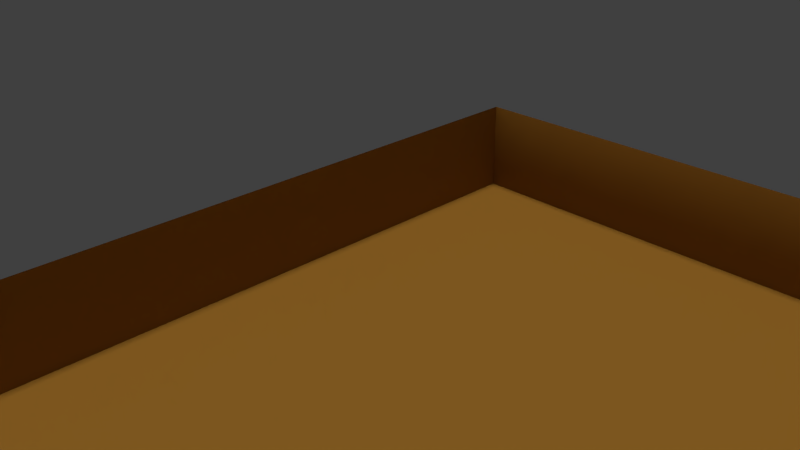 # Source: escopeta_off.blend  (saved by Blender 2.68.0; exported with 4.5.12 LTS)
import bpy
from mathutils import Matrix  # noqa: F401  (used for matrix-valued properties, if any)

bpy.ops.wm.read_factory_settings(use_empty=True)
scene = bpy.context.scene
scene.name = 'Scene'

# ---- collections
col_collection_1 = bpy.data.collections.new('Collection 1'); scene.collection.children.link(col_collection_1)
col_collection_1.hide_render = True
col_collection_1.hide_viewport = True
col_collection_3 = bpy.data.collections.new('Collection 3'); scene.collection.children.link(col_collection_3)

# ---- materials (node trees are filled in below, after node groups)
mat_material_010 = bpy.data.materials.new('Material.010')
mat_material_010.alpha_threshold = 0.0
mat_material_010.use_transparent_shadow = False
mat_material_010.diffuse_color = (0.3108, 0.1444, 0.0209, 1.0)
mat_material_010.roughness = 0.5
mat_material_010.specular_intensity = 0.0
mat_material_010.line_color = (0.0, 0.0, 0.0, 1.0)
mat_material_009 = bpy.data.materials.new('Material.009')
mat_material_009.alpha_threshold = 0.0
mat_material_009.use_transparent_shadow = False
mat_material_009.roughness = 0.5
mat_material_009.specular_intensity = 0.04615
mat_material_009.line_color = (0.0, 0.0, 0.0, 1.0)

# ---- material node trees

# ---- world
world_world = bpy.data.worlds.new('World'); scene.world = world_world
world_world.color = (0.05088, 0.05088, 0.05088)
world_world.use_sun_shadow = False
world_world.sun_shadow_jitter_overblur = 0.0
world_world.cycles.sampling_method = 'MANUAL'
world_world.cycles.sample_map_resolution = 256

# ---- cameras
cam_camera = bpy.data.cameras.new('Camera')
cam_camera.clip_end = 100.0
cam_camera.lens = 35.0
cam_camera.sensor_width = 32.0
cam_camera.sensor_height = 18.0
cam_camera.ortho_scale = 7.314
cam_camera.dof.focus_distance = 0.0
cam_camera.dof.aperture_fstop = 128.0

# ---- lights
light_hemi_005 = bpy.data.lights.new('Hemi.005', 'SUN')
light_hemi_005.transmission_factor = 0.0
light_hemi_005.angle = 0.1993
light_hemi_005.energy = 0.0
light_hemi_005.shadow_buffer_clip_start = 0.5
light_hemi_005.shadow_soft_size = 0.1
light_hemi_005.shadow_cascade_max_distance = 1000.0
light_hemi_005.cycles.use_multiple_importance_sampling = False
light_hemi_004 = bpy.data.lights.new('Hemi.004', 'SUN')
light_hemi_004.transmission_factor = 0.0
light_hemi_004.angle = 0.1993
light_hemi_004.energy = 0.92
light_hemi_004.shadow_buffer_clip_start = 0.5
light_hemi_004.shadow_soft_size = 0.1
light_hemi_004.shadow_cascade_max_distance = 1000.0
light_hemi_004.cycles.use_multiple_importance_sampling = False
light_hemi_003 = bpy.data.lights.new('Hemi.003', 'SUN')
light_hemi_003.transmission_factor = 0.0
light_hemi_003.angle = 0.1993
light_hemi_003.energy = 0.0
light_hemi_003.shadow_buffer_clip_start = 0.5
light_hemi_003.shadow_soft_size = 0.1
light_hemi_003.shadow_cascade_max_distance = 1000.0
light_hemi_003.cycles.use_multiple_importance_sampling = False
light_hemi_002 = bpy.data.lights.new('Hemi.002', 'SUN')
light_hemi_002.transmission_factor = 0.0
light_hemi_002.angle = 0.1993
light_hemi_002.energy = 0.0
light_hemi_002.shadow_buffer_clip_start = 0.5
light_hemi_002.shadow_soft_size = 0.1
light_hemi_002.shadow_cascade_max_distance = 1000.0
light_hemi_002.cycles.use_multiple_importance_sampling = False
light_hemi_001 = bpy.data.lights.new('Hemi.001', 'SUN')
light_hemi_001.transmission_factor = 0.0
light_hemi_001.angle = 0.1993
light_hemi_001.energy = 0.92
light_hemi_001.shadow_buffer_clip_start = 0.5
light_hemi_001.shadow_soft_size = 0.1
light_hemi_001.shadow_cascade_max_distance = 1000.0
light_hemi_001.cycles.use_multiple_importance_sampling = False
light_hemi = bpy.data.lights.new('Hemi', 'SUN')
light_hemi.transmission_factor = 0.0
light_hemi.angle = 0.1993
light_hemi.energy = 1.88
light_hemi.shadow_buffer_clip_start = 0.5
light_hemi.shadow_soft_size = 0.1
light_hemi.shadow_cascade_max_distance = 1000.0
light_hemi.cycles.use_multiple_importance_sampling = False

# ---- meshes
me_cube = bpy.data.meshes.new('Cube')
me_cube.from_pydata([(-1.0, -1.0, -1.0), (-1.0, 1.0, -1.0), (1.0, 1.0, -1.0), (1.0, -1.0, -1.0), (-1.0, -1.0, 1.0), (-1.0, 1.0, 1.0), (1.0, 1.0, 1.0), (1.0, -1.0, 1.0)], [], [(4, 5, 1, 0), (5, 6, 2, 1), (6, 7, 3, 2), (7, 4, 0, 3), (0, 1, 2, 3)])
me_cube.materials.append(mat_material_010)
me_cube.use_remesh_preserve_volume = False
me_cube.use_remesh_preserve_attributes = False
me_cube.use_mirror_vertex_groups = False
me_cube.update()
me_cylinder_004 = bpy.data.meshes.new('Cylinder.004')
me_cylinder_004.from_pydata([(0.0, 1.0, 1.003), (0.0, 1.0, 1.643), (0.1951, 0.9808, 1.003), (0.1951, 0.9808, 1.643), (0.3827, 0.9239, 1.003), (0.3827, 0.9239, 1.643), (0.5556, 0.8315, 1.003), (0.5556, 0.8315, 1.643), (0.7071, 0.7071, 1.003), (0.7071, 0.7071, 1.643), (0.8315, 0.5556, 1.003), (0.8315, 0.5556, 1.643), (0.9239, 0.3827, 1.003), (0.9239, 0.3827, 1.643), (0.9808, 0.1951, 1.003), (0.9808, 0.1951, 1.643), (1.0, 7.55e-08, 1.003), (1.0, 7.55e-08, 1.643), (0.9808, -0.1951, 1.003), (0.9808, -0.1951, 1.643), (0.9239, -0.3827, 1.003), (0.9239, -0.3827, 1.643), (0.8315, -0.5556, 1.003), (0.8315, -0.5556, 1.643), (0.7071, -0.7071, 1.003), (0.7071, -0.7071, 1.643), (0.5556, -0.8315, 1.003), (0.5556, -0.8315, 1.643), (0.3827, -0.9239, 1.003), (0.3827, -0.9239, 1.643), (0.1951, -0.9808, 1.003), (0.1951, -0.9808, 1.643), (-3.258e-07, -1.0, 1.003), (-3.258e-07, -1.0, 1.643), (-0.1951, -0.9808, 1.003), (-0.1951, -0.9808, 1.643), (-0.3827, -0.9239, 1.003), (-0.3827, -0.9239, 1.643), (-0.5556, -0.8315, 1.003), (-0.5556, -0.8315, 1.643), (-0.7071, -0.7071, 1.003), (-0.7071, -0.7071, 1.643), (-0.8315, -0.5556, 1.003), (-0.8315, -0.5556, 1.643), (-0.9239, -0.3827, 1.003), (-0.9239, -0.3827, 1.643), (-0.9808, -0.1951, 1.003), (-0.9808, -0.1951, 1.643), (-1.0, 9.656e-07, 1.003), (-1.0, 9.656e-07, 1.643), (-0.9808, 0.1951, 1.003), (-0.9808, 0.1951, 1.643), (-0.9239, 0.3827, 1.003), (-0.9239, 0.3827, 1.643), (-0.8315, 0.5556, 1.003), (-0.8315, 0.5556, 1.643), (-0.7071, 0.7071, 1.003), (-0.7071, 0.7071, 1.643), (-0.5556, 0.8315, 1.003), (-0.5556, 0.8315, 1.643), (-0.3827, 0.9239, 1.003), (-0.3827, 0.9239, 1.643), (-0.1951, 0.9808, 1.003), (-0.1951, 0.9808, 1.643), (-2.851e-08, 1.185, 1.713), (0.2313, 1.163, 1.713), (0.4536, 1.095, 1.713), (0.6586, 0.9856, 1.713), (0.8382, 0.8382, 1.713), (0.9856, 0.6586, 1.713), (1.095, 0.4536, 1.713), (1.163, 0.2313, 1.713), (1.185, 3.675e-08, 1.713), (1.163, -0.2313, 1.713), (1.095, -0.4536, 1.713), (0.9856, -0.6586, 1.713), (0.8382, -0.8382, 1.713), (0.6586, -0.9856, 1.713), (0.4536, -1.095, 1.713), (0.2313, -1.163, 1.713), (-4.148e-07, -1.185, 1.713), (-0.2313, -1.163, 1.713), (-0.4536, -1.095, 1.713), (-0.6586, -0.9856, 1.713), (-0.8382, -0.8382, 1.713), (-0.9856, -0.6586, 1.713), (-1.095, -0.4536, 1.713), (-1.163, -0.2313, 1.713), (-1.185, 1.092e-06, 1.713), (-1.163, 0.2313, 1.713), (-1.095, 0.4536, 1.713), (-0.9856, 0.6586, 1.713), (-0.8382, 0.8382, 1.713), (-0.6586, 0.9856, 1.713), (-0.4536, 1.095, 1.713), (-0.2313, 1.163, 1.713), (0.0, 1.0, -1.0), (0.0, 1.0, 1.0), (0.1951, 0.9808, -1.0), (0.1951, 0.9808, 1.0), (0.3827, 0.9239, -1.0), (0.3827, 0.9239, 1.0), (0.5556, 0.8315, -1.0), (0.5556, 0.8315, 1.0), (0.7071, 0.7071, -1.0), (0.7071, 0.7071, 1.0), (0.8315, 0.5556, -1.0), (0.8315, 0.5556, 1.0), (0.9239, 0.3827, -1.0), (0.9239, 0.3827, 1.0), (0.9808, 0.1951, -1.0), (0.9808, 0.1951, 1.0), (1.0, 7.55e-08, -1.0), (1.0, 7.55e-08, 1.0), (0.9808, -0.1951, -1.0), (0.9808, -0.1951, 1.0), (0.9239, -0.3827, -1.0), (0.9239, -0.3827, 1.0), (0.8315, -0.5556, -1.0), (0.8315, -0.5556, 1.0), (0.7071, -0.7071, -1.0), (0.7071, -0.7071, 1.0), (0.5556, -0.8315, -1.0), (0.5556, -0.8315, 1.0), (0.3827, -0.9239, -1.0), (0.3827, -0.9239, 1.0), (0.1951, -0.9808, -1.0), (0.1951, -0.9808, 1.0), (-3.258e-07, -1.0, -1.0), (-3.258e-07, -1.0, 1.0), (-0.1951, -0.9808, -1.0), (-0.1951, -0.9808, 1.0), (-0.3827, -0.9239, -1.0), (-0.3827, -0.9239, 1.0), (-0.5556, -0.8315, -1.0), (-0.5556, -0.8315, 1.0), (-0.7071, -0.7071, -1.0), (-0.7071, -0.7071, 1.0), (-0.8315, -0.5556, -1.0), (-0.8315, -0.5556, 1.0), (-0.9239, -0.3827, -1.0), (-0.9239, -0.3827, 1.0), (-0.9808, -0.1951, -1.0), (-0.9808, -0.1951, 1.0), (-1.0, 9.656e-07, -1.0), (-1.0, 9.656e-07, 1.0), (-0.9808, 0.1951, -1.0), (-0.9808, 0.1951, 1.0), (-0.9239, 0.3827, -1.0), (-0.9239, 0.3827, 1.0), (-0.8315, 0.5556, -1.0), (-0.8315, 0.5556, 1.0), (-0.7071, 0.7071, -1.0), (-0.7071, 0.7071, 1.0), (-0.5556, 0.8315, -1.0), (-0.5556, 0.8315, 1.0), (-0.3827, 0.9239, -1.0), (-0.3827, 0.9239, 1.0), (-0.1951, 0.9808, -1.0), (-0.1951, 0.9808, 1.0), (3.201, 1.739, 0.7554), (2.595, 2.772, 0.7195), (3.184, 1.742, 0.8597), (2.577, 2.775, 0.8237), (3.134, 1.725, 0.9605), (2.527, 2.758, 0.9246), (3.053, 1.689, 1.054), (2.447, 2.722, 1.018), (2.945, 1.636, 1.137), (2.339, 2.669, 1.101), (2.814, 1.567, 1.205), (2.207, 2.6, 1.169), (2.665, 1.486, 1.257), (2.058, 2.519, 1.221), (2.502, 1.394, 1.29), (1.896, 2.427, 1.254), (2.334, 1.297, 1.303), (1.727, 2.33, 1.267), (2.166, 1.197, 1.296), (1.559, 2.23, 1.26), (2.004, 1.099, 1.268), (1.398, 2.132, 1.232), (1.855, 1.006, 1.222), (1.249, 2.039, 1.186), (1.725, 0.9218, 1.158), (1.119, 1.955, 1.122), (1.619, 0.8496, 1.079), (1.012, 1.883, 1.043), (1.54, 0.7921, 0.988), (0.933, 1.825, 0.9521), (1.491, 0.7517, 0.8889), (0.8847, 1.785, 0.8529), (1.476, 0.7298, 0.7852), (0.869, 1.763, 0.7492), (1.493, 0.7273, 0.6809), (0.8864, 1.76, 0.645), (1.543, 0.7443, 0.5801), (0.9363, 1.777, 0.5441), (1.623, 0.7801, 0.4866), (1.017, 1.813, 0.4506), (1.731, 0.8335, 0.404), (1.125, 1.866, 0.368), (1.863, 0.9022, 0.3354), (1.256, 1.935, 0.2995), (2.012, 0.9837, 0.2836), (1.406, 2.017, 0.2476), (2.174, 1.075, 0.2505), (1.568, 2.108, 0.2145), (2.343, 1.172, 0.2373), (1.736, 2.205, 0.2014), (2.511, 1.272, 0.2447), (1.904, 2.305, 0.2087), (2.673, 1.37, 0.2722), (2.066, 2.403, 0.2362), (2.821, 1.463, 0.3189), (2.215, 2.496, 0.2829), (2.952, 1.547, 0.3829), (2.345, 2.58, 0.347), (3.058, 1.62, 0.4618), (2.452, 2.653, 0.4259), (3.137, 1.677, 0.5526), (2.53, 2.71, 0.5166), (3.185, 1.718, 0.6517), (2.579, 2.751, 0.6158), (2.689, 2.978, 0.7128), (2.668, 2.981, 0.8364), (2.609, 2.961, 0.956), (2.514, 2.918, 1.067), (2.386, 2.855, 1.165), (2.23, 2.774, 1.246), (2.053, 2.677, 1.307), (1.861, 2.569, 1.347), (1.661, 2.454, 1.362), (1.462, 2.335, 1.354), (1.27, 2.219, 1.321), (1.094, 2.109, 1.266), (0.9393, 2.009, 1.19), (0.8129, 1.923, 1.096), (0.7193, 1.855, 0.9886), (0.662, 1.807, 0.871), (0.6434, 1.781, 0.7481), (0.664, 1.778, 0.6245), (0.7232, 1.798, 0.505), (0.8186, 1.841, 0.3941), (0.9465, 1.904, 0.2962), (1.102, 1.985, 0.2149), (1.279, 2.082, 0.1535), (1.472, 2.19, 0.1142), (1.671, 2.305, 0.09865), (1.871, 2.424, 0.1074), (2.062, 2.54, 0.14), (2.239, 2.65, 0.1953), (2.393, 2.75, 0.2712), (2.519, 2.836, 0.3648), (2.613, 2.904, 0.4724), (2.67, 2.952, 0.5899), (5.097, -1.489, 0.8678), (3.204, 1.735, 0.7556), (5.08, -1.486, 0.972), (3.186, 1.738, 0.8598), (5.03, -1.503, 1.073), (3.136, 1.721, 0.9607), (4.949, -1.539, 1.166), (3.056, 1.685, 1.054), (4.841, -1.593, 1.249), (2.948, 1.632, 1.137), (4.71, -1.661, 1.318), (2.817, 1.563, 1.205), (4.561, -1.743, 1.369), (2.667, 1.481, 1.257), (4.398, -1.834, 1.402), (2.505, 1.39, 1.29), (4.23, -1.931, 1.416), (2.337, 1.293, 1.303), (4.062, -2.031, 1.408), (2.168, 1.193, 1.296), (3.9, -2.129, 1.381), (2.007, 1.095, 1.269), (3.751, -2.222, 1.334), (1.858, 1.002, 1.222), (3.621, -2.307, 1.27), (1.728, 0.9177, 1.158), (3.515, -2.379, 1.191), (1.621, 0.8454, 1.079), (3.436, -2.436, 1.1), (1.542, 0.7879, 0.9882), (3.387, -2.477, 1.001), (1.494, 0.7475, 0.889), (3.372, -2.499, 0.8975), (1.478, 0.7256, 0.7853), (3.389, -2.501, 0.7933), (1.496, 0.7231, 0.6811), (3.439, -2.484, 0.6924), (1.545, 0.7401, 0.5802), (3.519, -2.448, 0.5989), (1.626, 0.776, 0.4867), (3.627, -2.395, 0.5163), (1.734, 0.8293, 0.4041), (3.759, -2.326, 0.4477), (1.865, 0.898, 0.3356), (3.908, -2.245, 0.3959), (2.015, 0.9795, 0.2837), (4.07, -2.154, 0.3628), (2.177, 1.071, 0.2506), (4.239, -2.056, 0.3497), (2.345, 1.168, 0.2375), (4.407, -1.957, 0.357), (2.513, 1.268, 0.2448), (4.569, -1.858, 0.3845), (2.675, 1.366, 0.2723), (4.717, -1.765, 0.4312), (2.824, 1.459, 0.319), (4.847, -1.681, 0.4952), (2.954, 1.543, 0.383), (4.954, -1.609, 0.5742), (3.061, 1.616, 0.462), (5.033, -1.551, 0.6649), (3.14, 1.673, 0.5527), (5.081, -1.511, 0.7641), (3.188, 1.713, 0.6519), (5.118, 2.62, -1.255), (4.511, 3.653, -1.291), (5.084, 2.612, -1.152), (4.477, 3.645, -1.188), (5.018, 2.586, -1.055), (4.411, 3.619, -1.091), (4.923, 2.541, -0.9665), (4.316, 3.574, -1.002), (4.802, 2.479, -0.8907), (4.196, 3.512, -0.9267), (4.661, 2.403, -0.8304), (4.055, 3.436, -0.8664), (4.504, 2.317, -0.788), (3.898, 3.35, -0.8239), (4.338, 2.222, -0.765), (3.732, 3.255, -0.8009), (4.169, 2.123, -0.7623), (3.563, 3.156, -0.7982), (4.004, 2.023, -0.7801), (3.397, 3.056, -0.816), (3.848, 1.927, -0.8176), (3.241, 2.96, -0.8535), (3.708, 1.838, -0.8734), (3.101, 2.871, -0.9093), (3.589, 1.76, -0.9454), (2.982, 2.793, -0.9813), (3.496, 1.695, -1.031), (2.89, 2.728, -1.067), (3.433, 1.646, -1.126), (2.826, 2.679, -1.162), (3.401, 1.615, -1.228), (2.794, 2.648, -1.264), (3.402, 1.603, -1.333), (2.795, 2.636, -1.369), (3.436, 1.61, -1.436), (2.83, 2.643, -1.472), (3.502, 1.637, -1.533), (2.895, 2.67, -1.569), (3.597, 1.682, -1.622), (2.99, 2.715, -1.658), (3.718, 1.744, -1.697), (3.111, 2.777, -1.733), (3.859, 1.819, -1.758), (3.252, 2.852, -1.794), (4.016, 1.906, -1.8), (3.409, 2.939, -1.836), (4.182, 2.001, -1.823), (3.575, 3.034, -1.859), (4.351, 2.1, -1.826), (3.744, 3.133, -1.862), (4.517, 2.199, -1.808), (3.91, 3.232, -1.844), (4.672, 2.295, -1.771), (4.066, 3.328, -1.807), (4.812, 2.384, -1.715), (4.206, 3.417, -1.751), (4.931, 2.463, -1.643), (4.324, 3.496, -1.679), (5.024, 2.528, -1.557), (4.417, 3.561, -1.593), (5.087, 2.577, -1.462), (4.481, 3.61, -1.498), (5.119, 2.608, -1.36), (4.513, 3.641, -1.396), (4.605, 3.859, -1.288), (4.564, 3.85, -1.166), (4.486, 3.818, -1.05), (4.374, 3.765, -0.9456), (4.231, 3.692, -0.8558), (4.063, 3.602, -0.7843), (3.877, 3.499, -0.734), (3.681, 3.387, -0.7067), (3.48, 3.27, -0.7035), (3.284, 3.152, -0.7246), (3.099, 3.038, -0.769), (2.933, 2.932, -0.8352), (2.792, 2.839, -0.9206), (2.682, 2.762, -1.022), (2.607, 2.704, -1.135), (2.569, 2.667, -1.256), (2.571, 2.653, -1.38), (2.611, 2.662, -1.502), (2.689, 2.694, -1.618), (2.802, 2.747, -1.722), (2.945, 2.82, -1.812), (3.112, 2.91, -1.884), (3.298, 3.013, -1.934), (3.495, 3.125, -1.961), (3.695, 3.242, -1.964), (3.892, 3.36, -1.943), (4.076, 3.474, -1.899), (4.242, 3.58, -1.833), (4.383, 3.673, -1.747), (4.493, 3.75, -1.646), (4.569, 3.808, -1.533), (4.606, 3.845, -1.412), (7.014, -0.6086, -1.143), (5.12, 2.616, -1.255), (6.98, -0.6161, -1.04), (5.086, 2.608, -1.152), (6.914, -0.6429, -0.9425), (5.02, 2.581, -1.055), (6.819, -0.6879, -0.8542), (4.925, 2.536, -0.9663), (6.698, -0.7494, -0.7784), (4.805, 2.475, -0.8906), (6.557, -0.825, -0.7181), (4.664, 2.399, -0.8303), (6.4, -0.9119, -0.6756), (4.507, 2.312, -0.7878), (6.234, -1.007, -0.6526), (4.341, 2.218, -0.7648), (6.065, -1.106, -0.65), (4.172, 2.119, -0.7621), (5.9, -1.205, -0.6677), (4.006, 2.019, -0.7799), (5.744, -1.301, -0.7052), (3.85, 1.923, -0.8174), (5.604, -1.39, -0.7611), (3.71, 1.834, -0.8732), (5.485, -1.469, -0.8331), (3.592, 1.756, -0.9452), (5.392, -1.534, -0.9184), (3.499, 1.691, -1.031), (5.329, -1.583, -1.014), (3.435, 1.642, -1.126), (5.297, -1.614, -1.116), (3.403, 1.611, -1.228), (5.298, -1.626, -1.22), (3.405, 1.599, -1.333), (5.332, -1.618, -1.323), (3.439, 1.606, -1.436), (5.398, -1.591, -1.421), (3.505, 1.633, -1.533), (5.493, -1.546, -1.509), (3.6, 1.678, -1.622), (5.614, -1.485, -1.585), (3.72, 1.739, -1.697), (5.755, -1.409, -1.645), (3.861, 1.815, -1.758), (5.912, -1.322, -1.688), (4.018, 1.902, -1.8), (6.078, -1.228, -1.711), (4.184, 1.997, -1.823), (6.247, -1.129, -1.714), (4.353, 2.096, -1.826), (6.412, -1.029, -1.696), (4.519, 2.195, -1.808), (6.568, -0.9332, -1.658), (4.675, 2.291, -1.77), (6.708, -0.8442, -1.602), (4.815, 2.38, -1.715), (6.827, -0.7657, -1.53), (4.933, 2.459, -1.643), (6.92, -0.7007, -1.445), (5.026, 2.524, -1.557), (6.983, -0.6517, -1.35), (5.09, 2.573, -1.462), (7.015, -0.6206, -1.248), (5.122, 2.604, -1.36), (4.186, 2.19, -0.2922), (3.579, 3.223, -0.3281), (4.165, 2.19, -0.1881), (3.558, 3.223, -0.224), (4.112, 2.172, -0.08783), (3.505, 3.205, -0.1238), (4.029, 2.134, 0.004753), (3.422, 3.167, -0.03119), (3.918, 2.079, 0.08609), (3.311, 3.112, 0.05015), (3.785, 2.009, 0.1531), (3.178, 3.042, 0.1171), (3.634, 1.926, 0.2031), (3.027, 2.959, 0.1671), (3.471, 1.834, 0.2342), (2.864, 2.867, 0.1983), (3.302, 1.736, 0.2453), (2.695, 2.769, 0.2094), (3.134, 1.637, 0.2359), (2.528, 2.67, 0.2), (2.974, 1.539, 0.2064), (2.367, 2.572, 0.1705), (2.826, 1.447, 0.1579), (2.22, 2.48, 0.1219), (2.698, 1.363, 0.09223), (2.092, 2.396, 0.05628), (2.594, 1.292, 0.01197), (1.988, 2.325, -0.02397), (2.518, 1.237, -0.07981), (1.912, 2.27, -0.1158), (2.473, 1.198, -0.1796), (1.867, 2.231, -0.2155), (2.461, 1.178, -0.2835), (1.854, 2.211, -0.3195), (2.482, 1.177, -0.3876), (1.875, 2.21, -0.4236), (2.535, 1.196, -0.4879), (1.928, 2.229, -0.5238), (2.618, 1.234, -0.5805), (2.011, 2.267, -0.6164), (2.729, 1.289, -0.6618), (2.122, 2.322, -0.6977), (2.862, 1.359, -0.7288), (2.255, 2.392, -0.7647), (3.013, 1.442, -0.7788), (2.406, 2.475, -0.8147), (3.176, 1.534, -0.8099), (2.569, 2.567, -0.8459), (3.345, 1.631, -0.821), (2.738, 2.664, -0.857), (3.513, 1.731, -0.8116), (2.906, 2.764, -0.8476), (3.673, 1.829, -0.7821), (3.067, 2.862, -0.8181), (3.82, 1.921, -0.7336), (3.214, 2.954, -0.7695), (3.948, 2.005, -0.6679), (3.342, 3.038, -0.7039), (4.052, 2.076, -0.5877), (3.446, 3.109, -0.6236), (4.128, 2.131, -0.4959), (3.522, 3.164, -0.5318), (4.173, 2.17, -0.3961), (3.567, 3.203, -0.4321), (3.674, 3.429, -0.3328), (3.649, 3.429, -0.2094), (3.586, 3.407, -0.09057), (3.487, 3.362, 0.01918), (3.356, 3.297, 0.1156), (3.198, 3.214, 0.195), (3.019, 3.116, 0.2543), (2.826, 3.007, 0.2912), (2.626, 2.891, 0.3044), (2.427, 2.773, 0.2932), (2.236, 2.657, 0.2582), (2.062, 2.547, 0.2007), (1.91, 2.449, 0.1229), (1.787, 2.365, 0.02773), (1.697, 2.298, -0.08107), (1.643, 2.253, -0.1993), (1.629, 2.229, -0.3225), (1.653, 2.228, -0.446), (1.716, 2.251, -0.5648), (1.815, 2.295, -0.6746), (1.946, 2.361, -0.771), (2.104, 2.444, -0.8504), (2.283, 2.542, -0.9097), (2.476, 2.651, -0.9466), (2.676, 2.767, -0.9597), (2.875, 2.885, -0.9486), (3.066, 3.001, -0.9136), (3.24, 3.11, -0.8561), (3.392, 3.209, -0.7783), (3.515, 3.293, -0.6831), (3.605, 3.359, -0.5743), (3.659, 3.405, -0.456), (6.082, -1.038, -0.1799), (4.188, 2.186, -0.2921), (6.061, -1.038, -0.07576), (4.168, 2.186, -0.1879), (6.008, -1.057, 0.02451), (4.115, 2.167, -0.08768), (5.925, -1.095, 0.1171), (4.031, 2.13, 0.004899), (5.814, -1.15, 0.1984), (3.921, 2.075, 0.08623), (5.681, -1.22, 0.2654), (3.787, 2.005, 0.1532), (5.53, -1.302, 0.3154), (3.636, 1.922, 0.2032), (5.367, -1.394, 0.3466), (3.473, 1.83, 0.2344), (5.198, -1.492, 0.3577), (3.304, 1.732, 0.2455), (5.03, -1.592, 0.3483), (3.137, 1.633, 0.2361), (4.87, -1.69, 0.3187), (2.976, 1.535, 0.2065), (4.722, -1.782, 0.2702), (2.829, 1.442, 0.158), (4.594, -1.865, 0.2046), (2.701, 1.359, 0.09237), (4.49, -1.936, 0.1243), (2.597, 1.288, 0.01211), (4.414, -1.992, 0.03253), (2.521, 1.232, -0.07966), (4.369, -2.03, -0.06725), (2.476, 1.194, -0.1794), (4.357, -2.05, -0.1712), (2.463, 1.174, -0.2834), (4.378, -2.051, -0.2753), (2.484, 1.173, -0.3875), (4.431, -2.032, -0.3756), (2.537, 1.192, -0.4877), (4.514, -1.994, -0.4681), (2.621, 1.23, -0.5803), (4.625, -1.939, -0.5495), (2.731, 1.285, -0.6617), (4.758, -1.869, -0.6164), (2.864, 1.355, -0.7286), (4.909, -1.787, -0.6665), (3.016, 1.438, -0.7786), (5.072, -1.695, -0.6976), (3.179, 1.53, -0.8098), (5.241, -1.597, -0.7087), (3.347, 1.627, -0.8209), (5.409, -1.497, -0.6993), (3.515, 1.727, -0.8115), (5.569, -1.399, -0.6698), (3.676, 1.825, -0.782), (5.716, -1.307, -0.6213), (3.823, 1.917, -0.7334), (5.844, -1.224, -0.5556), (3.951, 2.0, -0.6678), (5.948, -1.153, -0.4753), (4.055, 2.071, -0.5875), (6.024, -1.097, -0.3836), (4.131, 2.127, -0.4958), (6.069, -1.058, -0.2838), (4.176, 2.166, -0.396)], [], [(0, 1, 3, 2), (2, 3, 5, 4), (4, 5, 7, 6), (6, 7, 9, 8), (8, 9, 11, 10), (10, 11, 13, 12), (12, 13, 15, 14), (14, 15, 17, 16), (16, 17, 19, 18), (18, 19, 21, 20), (20, 21, 23, 22), (22, 23, 25, 24), (24, 25, 27, 26), (26, 27, 29, 28), (28, 29, 31, 30), (30, 31, 33, 32), (32, 33, 35, 34), (34, 35, 37, 36), (36, 37, 39, 38), (38, 39, 41, 40), (40, 41, 43, 42), (42, 43, 45, 44), (44, 45, 47, 46), (46, 47, 49, 48), (48, 49, 51, 50), (50, 51, 53, 52), (52, 53, 55, 54), (54, 55, 57, 56), (56, 57, 59, 58), (58, 59, 61, 60), (45, 43, 85, 86), (62, 63, 1, 0), (60, 61, 63, 62), (65, 64, 95, 94, 93, 92, 91, 90, 89, 88, 87, 86, 85, 84, 83, 82, 81, 80, 79, 78, 77, 76, 75, 74, 73, 72, 71, 70, 69, 68, 67, 66), (21, 19, 73, 74), (59, 57, 92, 93), (35, 33, 80, 81), (11, 9, 68, 69), (49, 47, 87, 88), (25, 23, 75, 76), (63, 61, 94, 95), (39, 37, 82, 83), (15, 13, 70, 71), (53, 51, 89, 90), (29, 27, 77, 78), (5, 3, 65, 66), (43, 41, 84, 85), (19, 17, 72, 73), (57, 55, 91, 92), (33, 31, 79, 80), (9, 7, 67, 68), (47, 45, 86, 87), (3, 1, 64, 65), (23, 21, 74, 75), (61, 59, 93, 94), (37, 35, 81, 82), (13, 11, 69, 70), (51, 49, 88, 89), (27, 25, 76, 77), (1, 63, 95, 64), (41, 39, 83, 84), (17, 15, 71, 72), (55, 53, 90, 91), (31, 29, 78, 79), (7, 5, 66, 67), (96, 97, 99, 98), (98, 99, 101, 100), (100, 101, 103, 102), (102, 103, 105, 104), (104, 105, 107, 106), (106, 107, 109, 108), (108, 109, 111, 110), (110, 111, 113, 112), (112, 113, 115, 114), (114, 115, 117, 116), (116, 117, 119, 118), (118, 119, 121, 120), (120, 121, 123, 122), (122, 123, 125, 124), (124, 125, 127, 126), (126, 127, 129, 128), (128, 129, 131, 130), (130, 131, 133, 132), (132, 133, 135, 134), (134, 135, 137, 136), (136, 137, 139, 138), (138, 139, 141, 140), (140, 141, 143, 142), (142, 143, 145, 144), (144, 145, 147, 146), (146, 147, 149, 148), (148, 149, 151, 150), (150, 151, 153, 152), (152, 153, 155, 154), (154, 155, 157, 156), (158, 159, 97, 96), (156, 157, 159, 158), (96, 98, 100, 102, 104, 106, 108, 110, 112, 114, 116, 118, 120, 122, 124, 126, 128, 130, 132, 134, 136, 138, 140, 142, 144, 146, 148, 150, 152, 154, 156, 158), (160, 161, 163, 162), (162, 163, 165, 164), (164, 165, 167, 166), (166, 167, 169, 168), (168, 169, 171, 170), (170, 171, 173, 172), (172, 173, 175, 174), (174, 175, 177, 176), (176, 177, 179, 178), (178, 179, 181, 180), (180, 181, 183, 182), (182, 183, 185, 184), (184, 185, 187, 186), (186, 187, 189, 188), (188, 189, 191, 190), (190, 191, 193, 192), (192, 193, 195, 194), (194, 195, 197, 196), (196, 197, 199, 198), (198, 199, 201, 200), (200, 201, 203, 202), (202, 203, 205, 204), (204, 205, 207, 206), (206, 207, 209, 208), (208, 209, 211, 210), (210, 211, 213, 212), (212, 213, 215, 214), (214, 215, 217, 216), (216, 217, 219, 218), (218, 219, 221, 220), (205, 203, 245, 246), (222, 223, 161, 160), (220, 221, 223, 222), (181, 179, 233, 234), (219, 217, 252, 253), (195, 193, 240, 241), (171, 169, 228, 229), (209, 207, 247, 248), (185, 183, 235, 236), (223, 221, 254, 255), (199, 197, 242, 243), (175, 173, 230, 231), (213, 211, 249, 250), (189, 187, 237, 238), (165, 163, 225, 226), (203, 201, 244, 245), (179, 177, 232, 233), (217, 215, 251, 252), (193, 191, 239, 240), (169, 167, 227, 228), (207, 205, 246, 247), (163, 161, 224, 225), (183, 181, 234, 235), (221, 219, 253, 254), (197, 195, 241, 242), (173, 171, 229, 230), (211, 209, 248, 249), (187, 185, 236, 237), (161, 223, 255, 224), (201, 199, 243, 244), (177, 175, 231, 232), (215, 213, 250, 251), (191, 189, 238, 239), (167, 165, 226, 227), (256, 257, 259, 258), (258, 259, 261, 260), (260, 261, 263, 262), (262, 263, 265, 264), (264, 265, 267, 266), (266, 267, 269, 268), (268, 269, 271, 270), (270, 271, 273, 272), (272, 273, 275, 274), (274, 275, 277, 276), (276, 277, 279, 278), (278, 279, 281, 280), (280, 281, 283, 282), (282, 283, 285, 284), (284, 285, 287, 286), (286, 287, 289, 288), (288, 289, 291, 290), (290, 291, 293, 292), (292, 293, 295, 294), (294, 295, 297, 296), (296, 297, 299, 298), (298, 299, 301, 300), (300, 301, 303, 302), (302, 303, 305, 304), (304, 305, 307, 306), (306, 307, 309, 308), (308, 309, 311, 310), (310, 311, 313, 312), (312, 313, 315, 314), (314, 315, 317, 316), (318, 319, 257, 256), (316, 317, 319, 318), (256, 258, 260, 262, 264, 266, 268, 270, 272, 274, 276, 278, 280, 282, 284, 286, 288, 290, 292, 294, 296, 298, 300, 302, 304, 306, 308, 310, 312, 314, 316, 318), (320, 321, 323, 322), (322, 323, 325, 324), (324, 325, 327, 326), (326, 327, 329, 328), (328, 329, 331, 330), (330, 331, 333, 332), (332, 333, 335, 334), (334, 335, 337, 336), (336, 337, 339, 338), (338, 339, 341, 340), (340, 341, 343, 342), (342, 343, 345, 344), (344, 345, 347, 346), (346, 347, 349, 348), (348, 349, 351, 350), (350, 351, 353, 352), (352, 353, 355, 354), (354, 355, 357, 356), (356, 357, 359, 358), (358, 359, 361, 360), (360, 361, 363, 362), (362, 363, 365, 364), (364, 365, 367, 366), (366, 367, 369, 368), (368, 369, 371, 370), (370, 371, 373, 372), (372, 373, 375, 374), (374, 375, 377, 376), (376, 377, 379, 378), (378, 379, 381, 380), (365, 363, 405, 406), (382, 383, 321, 320), (380, 381, 383, 382), (341, 339, 393, 394), (379, 377, 412, 413), (355, 353, 400, 401), (331, 329, 388, 389), (369, 367, 407, 408), (345, 343, 395, 396), (383, 381, 414, 415), (359, 357, 402, 403), (335, 333, 390, 391), (373, 371, 409, 410), (349, 347, 397, 398), (325, 323, 385, 386), (363, 361, 404, 405), (339, 337, 392, 393), (377, 375, 411, 412), (353, 351, 399, 400), (329, 327, 387, 388), (367, 365, 406, 407), (323, 321, 384, 385), (343, 341, 394, 395), (381, 379, 413, 414), (357, 355, 401, 402), (333, 331, 389, 390), (371, 369, 408, 409), (347, 345, 396, 397), (321, 383, 415, 384), (361, 359, 403, 404), (337, 335, 391, 392), (375, 373, 410, 411), (351, 349, 398, 399), (327, 325, 386, 387), (416, 417, 419, 418), (418, 419, 421, 420), (420, 421, 423, 422), (422, 423, 425, 424), (424, 425, 427, 426), (426, 427, 429, 428), (428, 429, 431, 430), (430, 431, 433, 432), (432, 433, 435, 434), (434, 435, 437, 436), (436, 437, 439, 438), (438, 439, 441, 440), (440, 441, 443, 442), (442, 443, 445, 444), (444, 445, 447, 446), (446, 447, 449, 448), (448, 449, 451, 450), (450, 451, 453, 452), (452, 453, 455, 454), (454, 455, 457, 456), (456, 457, 459, 458), (458, 459, 461, 460), (460, 461, 463, 462), (462, 463, 465, 464), (464, 465, 467, 466), (466, 467, 469, 468), (468, 469, 471, 470), (470, 471, 473, 472), (472, 473, 475, 474), (474, 475, 477, 476), (478, 479, 417, 416), (476, 477, 479, 478), (416, 418, 420, 422, 424, 426, 428, 430, 432, 434, 436, 438, 440, 442, 444, 446, 448, 450, 452, 454, 456, 458, 460, 462, 464, 466, 468, 470, 472, 474, 476, 478), (480, 481, 483, 482), (482, 483, 485, 484), (484, 485, 487, 486), (486, 487, 489, 488), (488, 489, 491, 490), (490, 491, 493, 492), (492, 493, 495, 494), (494, 495, 497, 496), (496, 497, 499, 498), (498, 499, 501, 500), (500, 501, 503, 502), (502, 503, 505, 504), (504, 505, 507, 506), (506, 507, 509, 508), (508, 509, 511, 510), (510, 511, 513, 512), (512, 513, 515, 514), (514, 515, 517, 516), (516, 517, 519, 518), (518, 519, 521, 520), (520, 521, 523, 522), (522, 523, 525, 524), (524, 525, 527, 526), (526, 527, 529, 528), (528, 529, 531, 530), (530, 531, 533, 532), (532, 533, 535, 534), (534, 535, 537, 536), (536, 537, 539, 538), (538, 539, 541, 540), (525, 523, 565, 566), (542, 543, 481, 480), (540, 541, 543, 542), (501, 499, 553, 554), (539, 537, 572, 573), (515, 513, 560, 561), (491, 489, 548, 549), (529, 527, 567, 568), (505, 503, 555, 556), (543, 541, 574, 575), (519, 517, 562, 563), (495, 493, 550, 551), (533, 531, 569, 570), (509, 507, 557, 558), (485, 483, 545, 546), (523, 521, 564, 565), (499, 497, 552, 553), (537, 535, 571, 572), (513, 511, 559, 560), (489, 487, 547, 548), (527, 525, 566, 567), (483, 481, 544, 545), (503, 501, 554, 555), (541, 539, 573, 574), (517, 515, 561, 562), (493, 491, 549, 550), (531, 529, 568, 569), (507, 505, 556, 557), (481, 543, 575, 544), (521, 519, 563, 564), (497, 495, 551, 552), (535, 533, 570, 571), (511, 509, 558, 559), (487, 485, 546, 547), (576, 577, 579, 578), (578, 579, 581, 580), (580, 581, 583, 582), (582, 583, 585, 584), (584, 585, 587, 586), (586, 587, 589, 588), (588, 589, 591, 590), (590, 591, 593, 592), (592, 593, 595, 594), (594, 595, 597, 596), (596, 597, 599, 598), (598, 599, 601, 600), (600, 601, 603, 602), (602, 603, 605, 604), (604, 605, 607, 606), (606, 607, 609, 608), (608, 609, 611, 610), (610, 611, 613, 612), (612, 613, 615, 614), (614, 615, 617, 616), (616, 617, 619, 618), (618, 619, 621, 620), (620, 621, 623, 622), (622, 623, 625, 624), (624, 625, 627, 626), (626, 627, 629, 628), (628, 629, 631, 630), (630, 631, 633, 632), (632, 633, 635, 634), (634, 635, 637, 636), (638, 639, 577, 576), (636, 637, 639, 638), (576, 578, 580, 582, 584, 586, 588, 590, 592, 594, 596, 598, 600, 602, 604, 606, 608, 610, 612, 614, 616, 618, 620, 622, 624, 626, 628, 630, 632, 634, 636, 638)])
_uv = me_cylinder_004.uv_layers.new(name='UVMap')
_uv.uv.foreach_set('vector', [0.9338, 0.6402, 0.8631, 0.64, 0.8632, 0.6201, 0.9338, 0.6203, 0.9338, 0.6203, 0.8632, 0.6201, 0.8633, 0.5989, 0.9339, 0.5991, 0.9339, 0.5991, 0.8633, 0.5989, 0.8633, 0.5773, 0.9339, 0.5775, 0.9339, 0.5775, 0.8633, 0.5773, 0.8634, 0.5561, 0.934, 0.5563, 0.934, 0.5563, 0.8634, 0.5561, 0.8635, 0.5361, 0.9341, 0.5363, 0.9341, 0.5363, 0.8635, 0.5361, 0.8635, 0.5182, 0.9341, 0.5184, 0.9341, 0.8285, 0.8635, 0.8288, 0.8635, 0.8135, 0.9341, 0.8133, 0.9341, 0.8133, 0.8635, 0.8135, 0.8634, 0.7955, 0.934, 0.7953, 0.934, 0.7953, 0.8634, 0.7955, 0.8634, 0.7756, 0.934, 0.7754, 0.934, 0.7754, 0.8634, 0.7756, 0.8633, 0.7544, 0.9339, 0.7542, 0.9339, 0.7542, 0.8633, 0.7544, 0.8632, 0.7328, 0.9338, 0.7326, 0.9338, 0.7326, 0.8632, 0.7328, 0.8632, 0.7116, 0.9338, 0.7114, 0.9338, 0.7114, 0.8632, 0.7116, 0.8631, 0.6916, 0.9337, 0.6914, 0.9337, 0.6914, 0.8631, 0.6916, 0.863, 0.6737, 0.9337, 0.6735, 0.6375, 0.8467, 0.5902, 0.8468, 0.5902, 0.8366, 0.6374, 0.8365, 0.6374, 0.8365, 0.5902, 0.8366, 0.5901, 0.8246, 0.6374, 0.8244, 0.6374, 0.8244, 0.5901, 0.8246, 0.5901, 0.8112, 0.6374, 0.8111, 0.6374, 0.8111, 0.5901, 0.8112, 0.5901, 0.797, 0.6373, 0.7969, 0.6373, 0.7969, 0.5901, 0.797, 0.59, 0.7826, 0.6373, 0.7824, 0.6373, 0.7824, 0.59, 0.7826, 0.59, 0.7684, 0.6372, 0.7682, 0.6372, 0.7682, 0.59, 0.7684, 0.5899, 0.755, 0.6372, 0.7549, 0.6372, 0.7549, 0.5899, 0.755, 0.5899, 0.743, 0.6372, 0.7429, 0.05784, 0.6702, 0.1266, 0.6704, 0.1265, 0.6853, 0.0578, 0.6851, 0.0578, 0.6851, 0.1265, 0.6853, 0.1265, 0.7028, 0.05774, 0.7025, 0.05774, 0.7025, 0.1265, 0.7028, 0.1264, 0.7222, 0.05768, 0.722, 0.05768, 0.722, 0.1264, 0.7222, 0.1264, 0.7428, 0.05762, 0.7426, 0.05762, 0.7426, 0.1264, 0.7428, 0.1263, 0.7638, 0.05755, 0.7636, 0.05755, 0.7636, 0.1263, 0.7638, 0.1262, 0.7845, 0.05749, 0.7842, 0.05749, 0.7842, 0.1262, 0.7845, 0.1262, 0.8039, 0.05743, 0.8037, 0.05743, 0.8037, 0.1262, 0.8039, 0.1261, 0.8214, 0.05738, 0.8212, 0.5737, 0.5819, 0.5863, 0.5631, 0.6051, 0.5732, 0.5903, 0.5955, 0.9337, 0.6582, 0.8631, 0.658, 0.8631, 0.64, 0.9338, 0.6402, 0.9337, 0.6735, 0.863, 0.6732, 0.8631, 0.658, 0.9337, 0.6582, 0.1026, 0.08815, 0.128, 0.07764, 0.1549, 0.07228, 0.1824, 0.07228, 0.2094, 0.07764, 0.2347, 0.08815, 0.2576, 0.1034, 0.277, 0.1228, 0.2923, 0.1457, 0.3028, 0.1711, 0.3081, 0.198, 0.3081, 0.2255, 0.3028, 0.2524, 0.2923, 0.2778, 0.277, 0.3006, 0.2576, 0.3201, 0.2347, 0.3353, 0.2094, 0.3458, 0.1824, 0.3512, 0.1549, 0.3512, 0.128, 0.3458, 0.1026, 0.3353, 0.07978, 0.3201, 0.06036, 0.3006, 0.04509, 0.2778, 0.03458, 0.2524, 0.02922, 0.2255, 0.02922, 0.198, 0.03458, 0.1711, 0.04509, 0.1457, 0.06036, 0.1228, 0.07978, 0.1034, 0.4732, 0.3939, 0.451, 0.3983, 0.4448, 0.3778, 0.4711, 0.3726, 0.4301, 0.6105, 0.451, 0.6192, 0.4448, 0.6396, 0.42, 0.6294, 0.5949, 0.4752, 0.5863, 0.4543, 0.6051, 0.4443, 0.6154, 0.469, 0.3828, 0.4543, 0.3741, 0.4752, 0.3536, 0.469, 0.3639, 0.4443, 0.5389, 0.6105, 0.5577, 0.5979, 0.5713, 0.6145, 0.549, 0.6294, 0.518, 0.3983, 0.4958, 0.3939, 0.4979, 0.3726, 0.5242, 0.3778, 0.3953, 0.5819, 0.4113, 0.5979, 0.3977, 0.6145, 0.3788, 0.5955, 0.5993, 0.52, 0.5993, 0.4974, 0.6206, 0.4953, 0.6206, 0.5221, 0.4113, 0.4195, 0.3953, 0.4355, 0.3788, 0.422, 0.3977, 0.403, 0.4958, 0.6236, 0.518, 0.6192, 0.5242, 0.6396, 0.4979, 0.6449, 0.5577, 0.4195, 0.5389, 0.407, 0.549, 0.3881, 0.5713, 0.403, 0.3697, 0.52, 0.3741, 0.5422, 0.3536, 0.5484, 0.3484, 0.5221, 0.5863, 0.5631, 0.5949, 0.5422, 0.6154, 0.5484, 0.6051, 0.5732, 0.451, 0.3983, 0.4301, 0.407, 0.42, 0.3881, 0.4448, 0.3778, 0.451, 0.6192, 0.4732, 0.6236, 0.4711, 0.6449, 0.4448, 0.6396, 0.5863, 0.4543, 0.5737, 0.4355, 0.5903, 0.422, 0.6051, 0.4443, 0.3741, 0.4752, 0.3697, 0.4974, 0.3484, 0.4953, 0.3536, 0.469, 0.5577, 0.5979, 0.5737, 0.5819, 0.5903, 0.5955, 0.5713, 0.6145, 0.3741, 0.5422, 0.3828, 0.5631, 0.3639, 0.5732, 0.3536, 0.5484, 0.4958, 0.3939, 0.4732, 0.3939, 0.4711, 0.3726, 0.4979, 0.3726, 0.4113, 0.5979, 0.4301, 0.6105, 0.42, 0.6294, 0.3977, 0.6145, 0.5993, 0.4974, 0.5949, 0.4752, 0.6154, 0.469, 0.6206, 0.4953, 0.3953, 0.4355, 0.3828, 0.4543, 0.3639, 0.4443, 0.3788, 0.422, 0.518, 0.6192, 0.5389, 0.6105, 0.549, 0.6294, 0.5242, 0.6396, 0.5389, 0.407, 0.518, 0.3983, 0.5242, 0.3778, 0.549, 0.3881, 0.3828, 0.5631, 0.3953, 0.5819, 0.3788, 0.5955, 0.3639, 0.5732, 0.5949, 0.5422, 0.5993, 0.52, 0.6206, 0.5221, 0.6154, 0.5484, 0.4301, 0.407, 0.4113, 0.4195, 0.3977, 0.403, 0.42, 0.3881, 0.4732, 0.6236, 0.4958, 0.6236, 0.4979, 0.6449, 0.4711, 0.6449, 0.5737, 0.4355, 0.5577, 0.4195, 0.5713, 0.403, 0.5903, 0.422, 0.3697, 0.4974, 0.3697, 0.52, 0.3484, 0.5221, 0.3484, 0.4953, 0.4759, 0.7487, 0.4753, 0.9321, 0.4587, 0.932, 0.4593, 0.7487, 0.4593, 0.7487, 0.4587, 0.932, 0.4411, 0.932, 0.4417, 0.7486, 0.4417, 0.7486, 0.4411, 0.932, 0.4231, 0.9319, 0.4237, 0.7486, 0.4237, 0.7486, 0.4231, 0.9319, 0.4055, 0.9318, 0.4061, 0.7485, 0.4061, 0.7485, 0.4055, 0.9318, 0.3889, 0.9318, 0.3895, 0.7484, 0.3895, 0.7484, 0.3889, 0.9318, 0.374, 0.9317, 0.3745, 0.7484, 0.8503, 0.6469, 0.8511, 0.9084, 0.833, 0.9084, 0.8322, 0.6469, 0.8322, 0.6469, 0.833, 0.9084, 0.8117, 0.9085, 0.8109, 0.647, 0.8109, 0.647, 0.8117, 0.9085, 0.788, 0.9086, 0.7872, 0.6471, 0.7872, 0.6471, 0.788, 0.9086, 0.7629, 0.9086, 0.7621, 0.6471, 0.7621, 0.6471, 0.7629, 0.9086, 0.7372, 0.9087, 0.7364, 0.6472, 0.7364, 0.6472, 0.7372, 0.9087, 0.7121, 0.9088, 0.7113, 0.6473, 0.7113, 0.6473, 0.7121, 0.9088, 0.6884, 0.9089, 0.6876, 0.6474, 0.6876, 0.6474, 0.6884, 0.9089, 0.6671, 0.9089, 0.6663, 0.6474, 0.6671, 0.6469, 0.6663, 0.3854, 0.6844, 0.3853, 0.6852, 0.6468, 0.6852, 0.6468, 0.6844, 0.3853, 0.7057, 0.3853, 0.7065, 0.6468, 0.7065, 0.6468, 0.7057, 0.3853, 0.7294, 0.3852, 0.7302, 0.6467, 0.7302, 0.6467, 0.7294, 0.3852, 0.7546, 0.3851, 0.7554, 0.6466, 0.7554, 0.6466, 0.7546, 0.3851, 0.7802, 0.385, 0.781, 0.6465, 0.781, 0.6465, 0.7802, 0.385, 0.8053, 0.385, 0.8061, 0.6465, 0.8061, 0.6465, 0.8053, 0.385, 0.829, 0.3849, 0.8298, 0.6464, 0.8298, 0.6464, 0.829, 0.3849, 0.8503, 0.3848, 0.8511, 0.6463, 0.2808, 0.678, 0.2814, 0.8613, 0.2687, 0.8614, 0.2681, 0.678, 0.2681, 0.678, 0.2687, 0.8614, 0.2537, 0.8614, 0.2532, 0.6781, 0.2532, 0.6781, 0.2537, 0.8614, 0.2371, 0.8614, 0.2366, 0.6781, 0.2366, 0.6781, 0.2371, 0.8614, 0.2195, 0.8615, 0.2189, 0.6782, 0.2189, 0.6782, 0.2195, 0.8615, 0.2015, 0.8616, 0.201, 0.6782, 0.201, 0.6782, 0.2015, 0.8616, 0.1839, 0.8616, 0.1834, 0.6783, 0.1834, 0.6783, 0.1839, 0.8616, 0.1673, 0.8617, 0.1667, 0.6783, 0.1667, 0.6783, 0.1673, 0.8617, 0.1524, 0.8617, 0.1518, 0.6784, 0.4908, 0.7488, 0.4903, 0.9321, 0.4753, 0.9321, 0.4759, 0.7487, 0.5035, 0.7488, 0.503, 0.9321, 0.4903, 0.9321, 0.4908, 0.7488, 0.5847, 0.125, 0.594, 0.1474, 0.5987, 0.1713, 0.5987, 0.1956, 0.594, 0.2195, 0.5847, 0.2419, 0.5712, 0.2622, 0.554, 0.2794, 0.5338, 0.2929, 0.5113, 0.3022, 0.4874, 0.3069, 0.4631, 0.3069, 0.4393, 0.3022, 0.4168, 0.2929, 0.3966, 0.2794, 0.3794, 0.2622, 0.3659, 0.2419, 0.3566, 0.2195, 0.3518, 0.1956, 0.3518, 0.1713, 0.3566, 0.1474, 0.3659, 0.125, 0.3794, 0.1048, 0.3966, 0.08756, 0.4168, 0.07404, 0.4393, 0.06474, 0.4631, 0.05999, 0.4874, 0.05999, 0.5113, 0.06474, 0.5338, 0.07404, 0.554, 0.08756, 0.5712, 0.1048, 0.9338, 0.6402, 0.8631, 0.64, 0.8632, 0.6201, 0.9338, 0.6203, 0.9338, 0.6203, 0.8632, 0.6201, 0.8633, 0.5989, 0.9339, 0.5991, 0.9339, 0.5991, 0.8633, 0.5989, 0.8633, 0.5773, 0.9339, 0.5775, 0.9339, 0.5775, 0.8633, 0.5773, 0.8634, 0.5561, 0.934, 0.5563, 0.934, 0.5563, 0.8634, 0.5561, 0.8635, 0.5361, 0.9341, 0.5363, 0.9341, 0.5363, 0.8635, 0.5361, 0.8635, 0.5182, 0.9341, 0.5184, 0.9341, 0.8285, 0.8635, 0.8288, 0.8635, 0.8135, 0.9341, 0.8133, 0.9341, 0.8133, 0.8635, 0.8135, 0.8634, 0.7955, 0.934, 0.7953, 0.934, 0.7953, 0.8634, 0.7955, 0.8634, 0.7756, 0.934, 0.7754, 0.934, 0.7754, 0.8634, 0.7756, 0.8633, 0.7544, 0.9339, 0.7542, 0.9339, 0.7542, 0.8633, 0.7544, 0.8632, 0.7328, 0.9338, 0.7326, 0.9338, 0.7326, 0.8632, 0.7328, 0.8632, 0.7116, 0.9338, 0.7114, 0.9338, 0.7114, 0.8632, 0.7116, 0.8631, 0.6916, 0.9337, 0.6914, 0.9337, 0.6914, 0.8631, 0.6916, 0.863, 0.6737, 0.9337, 0.6735, 0.6375, 0.8467, 0.5902, 0.8468, 0.5902, 0.8366, 0.6374, 0.8365, 0.6374, 0.8365, 0.5902, 0.8366, 0.5901, 0.8246, 0.6374, 0.8244, 0.6374, 0.8244, 0.5901, 0.8246, 0.5901, 0.8112, 0.6374, 0.8111, 0.6374, 0.8111, 0.5901, 0.8112, 0.5901, 0.797, 0.6373, 0.7969, 0.6373, 0.7969, 0.5901, 0.797, 0.59, 0.7826, 0.6373, 0.7824, 0.6373, 0.7824, 0.59, 0.7826, 0.59, 0.7684, 0.6372, 0.7682, 0.6372, 0.7682, 0.59, 0.7684, 0.5899, 0.755, 0.6372, 0.7549, 0.6372, 0.7549, 0.5899, 0.755, 0.5899, 0.743, 0.6372, 0.7429, 0.05784, 0.6702, 0.1266, 0.6704, 0.1265, 0.6853, 0.0578, 0.6851, 0.0578, 0.6851, 0.1265, 0.6853, 0.1265, 0.7028, 0.05774, 0.7025, 0.05774, 0.7025, 0.1265, 0.7028, 0.1264, 0.7222, 0.05768, 0.722, 0.05768, 0.722, 0.1264, 0.7222, 0.1264, 0.7428, 0.05762, 0.7426, 0.05762, 0.7426, 0.1264, 0.7428, 0.1263, 0.7638, 0.05755, 0.7636, 0.05755, 0.7636, 0.1263, 0.7638, 0.1262, 0.7845, 0.05749, 0.7842, 0.05749, 0.7842, 0.1262, 0.7845, 0.1262, 0.8039, 0.05743, 0.8037, 0.05743, 0.8037, 0.1262, 0.8039, 0.1261, 0.8214, 0.05738, 0.8212, 0.5737, 0.5819, 0.5863, 0.5631, 0.6051, 0.5732, 0.5903, 0.5955, 0.9337, 0.6582, 0.8631, 0.658, 0.8631, 0.64, 0.9338, 0.6402, 0.9337, 0.6735, 0.863, 0.6732, 0.8631, 0.658, 0.9337, 0.6582, 0.4732, 0.3939, 0.451, 0.3983, 0.4448, 0.3778, 0.4711, 0.3726, 0.4301, 0.6105, 0.451, 0.6192, 0.4448, 0.6396, 0.42, 0.6294, 0.5949, 0.4752, 0.5863, 0.4543, 0.6051, 0.4443, 0.6154, 0.469, 0.3828, 0.4543, 0.3741, 0.4752, 0.3536, 0.469, 0.3639, 0.4443, 0.5389, 0.6105, 0.5577, 0.5979, 0.5713, 0.6145, 0.549, 0.6294, 0.518, 0.3983, 0.4958, 0.3939, 0.4979, 0.3726, 0.5242, 0.3778, 0.3953, 0.5819, 0.4113, 0.5979, 0.3977, 0.6145, 0.3788, 0.5955, 0.5993, 0.52, 0.5993, 0.4974, 0.6206, 0.4953, 0.6206, 0.5221, 0.4113, 0.4195, 0.3953, 0.4355, 0.3788, 0.422, 0.3977, 0.403, 0.4958, 0.6236, 0.518, 0.6192, 0.5242, 0.6396, 0.4979, 0.6449, 0.5577, 0.4195, 0.5389, 0.407, 0.549, 0.3881, 0.5713, 0.403, 0.3697, 0.52, 0.3741, 0.5422, 0.3536, 0.5484, 0.3484, 0.5221, 0.5863, 0.5631, 0.5949, 0.5422, 0.6154, 0.5484, 0.6051, 0.5732, 0.451, 0.3983, 0.4301, 0.407, 0.42, 0.3881, 0.4448, 0.3778, 0.451, 0.6192, 0.4732, 0.6236, 0.4711, 0.6449, 0.4448, 0.6396, 0.5863, 0.4543, 0.5737, 0.4355, 0.5903, 0.422, 0.6051, 0.4443, 0.3741, 0.4752, 0.3697, 0.4974, 0.3484, 0.4953, 0.3536, 0.469, 0.5577, 0.5979, 0.5737, 0.5819, 0.5903, 0.5955, 0.5713, 0.6145, 0.3741, 0.5422, 0.3828, 0.5631, 0.3639, 0.5732, 0.3536, 0.5484, 0.4958, 0.3939, 0.4732, 0.3939, 0.4711, 0.3726, 0.4979, 0.3726, 0.4113, 0.5979, 0.4301, 0.6105, 0.42, 0.6294, 0.3977, 0.6145, 0.5993, 0.4974, 0.5949, 0.4752, 0.6154, 0.469, 0.6206, 0.4953, 0.3953, 0.4355, 0.3828, 0.4543, 0.3639, 0.4443, 0.3788, 0.422, 0.518, 0.6192, 0.5389, 0.6105, 0.549, 0.6294, 0.5242, 0.6396, 0.5389, 0.407, 0.518, 0.3983, 0.5242, 0.3778, 0.549, 0.3881, 0.3828, 0.5631, 0.3953, 0.5819, 0.3788, 0.5955, 0.3639, 0.5732, 0.5949, 0.5422, 0.5993, 0.52, 0.6206, 0.5221, 0.6154, 0.5484, 0.4301, 0.407, 0.4113, 0.4195, 0.3977, 0.403, 0.42, 0.3881, 0.4732, 0.6236, 0.4958, 0.6236, 0.4979, 0.6449, 0.4711, 0.6449, 0.5737, 0.4355, 0.5577, 0.4195, 0.5713, 0.403, 0.5903, 0.422, 0.3697, 0.4974, 0.3697, 0.52, 0.3484, 0.5221, 0.3484, 0.4953, 0.4759, 0.7487, 0.4753, 0.9321, 0.4587, 0.932, 0.4593, 0.7487, 0.4593, 0.7487, 0.4587, 0.932, 0.4411, 0.932, 0.4417, 0.7486, 0.4417, 0.7486, 0.4411, 0.932, 0.4231, 0.9319, 0.4237, 0.7486, 0.4237, 0.7486, 0.4231, 0.9319, 0.4055, 0.9318, 0.4061, 0.7485, 0.4061, 0.7485, 0.4055, 0.9318, 0.3889, 0.9318, 0.3895, 0.7484, 0.3895, 0.7484, 0.3889, 0.9318, 0.374, 0.9317, 0.3745, 0.7484, 0.8503, 0.6469, 0.8511, 0.9084, 0.833, 0.9084, 0.8322, 0.6469, 0.8322, 0.6469, 0.833, 0.9084, 0.8117, 0.9085, 0.8109, 0.647, 0.8109, 0.647, 0.8117, 0.9085, 0.788, 0.9086, 0.7872, 0.6471, 0.7872, 0.6471, 0.788, 0.9086, 0.7629, 0.9086, 0.7621, 0.6471, 0.7621, 0.6471, 0.7629, 0.9086, 0.7372, 0.9087, 0.7364, 0.6472, 0.7364, 0.6472, 0.7372, 0.9087, 0.7121, 0.9088, 0.7113, 0.6473, 0.7113, 0.6473, 0.7121, 0.9088, 0.6884, 0.9089, 0.6876, 0.6474, 0.6876, 0.6474, 0.6884, 0.9089, 0.6671, 0.9089, 0.6663, 0.6474, 0.6671, 0.6469, 0.6663, 0.3854, 0.6844, 0.3853, 0.6852, 0.6468, 0.6852, 0.6468, 0.6844, 0.3853, 0.7057, 0.3853, 0.7065, 0.6468, 0.7065, 0.6468, 0.7057, 0.3853, 0.7294, 0.3852, 0.7302, 0.6467, 0.7302, 0.6467, 0.7294, 0.3852, 0.7546, 0.3851, 0.7554, 0.6466, 0.7554, 0.6466, 0.7546, 0.3851, 0.7802, 0.385, 0.781, 0.6465, 0.781, 0.6465, 0.7802, 0.385, 0.8053, 0.385, 0.8061, 0.6465, 0.8061, 0.6465, 0.8053, 0.385, 0.829, 0.3849, 0.8298, 0.6464, 0.8298, 0.6464, 0.829, 0.3849, 0.8503, 0.3848, 0.8511, 0.6463, 0.2808, 0.678, 0.2814, 0.8613, 0.2687, 0.8614, 0.2681, 0.678, 0.2681, 0.678, 0.2687, 0.8614, 0.2537, 0.8614, 0.2532, 0.6781, 0.2532, 0.6781, 0.2537, 0.8614, 0.2371, 0.8614, 0.2366, 0.6781, 0.2366, 0.6781, 0.2371, 0.8614, 0.2195, 0.8615, 0.2189, 0.6782, 0.2189, 0.6782, 0.2195, 0.8615, 0.2015, 0.8616, 0.201, 0.6782, 0.201, 0.6782, 0.2015, 0.8616, 0.1839, 0.8616, 0.1834, 0.6783, 0.1834, 0.6783, 0.1839, 0.8616, 0.1673, 0.8617, 0.1667, 0.6783, 0.1667, 0.6783, 0.1673, 0.8617, 0.1524, 0.8617, 0.1518, 0.6784, 0.4908, 0.7488, 0.4903, 0.9321, 0.4753, 0.9321, 0.4759, 0.7487, 0.5035, 0.7488, 0.503, 0.9321, 0.4903, 0.9321, 0.4908, 0.7488, 0.5847, 0.125, 0.594, 0.1474, 0.5987, 0.1713, 0.5987, 0.1956, 0.594, 0.2195, 0.5847, 0.2419, 0.5712, 0.2622, 0.554, 0.2794, 0.5338, 0.2929, 0.5113, 0.3022, 0.4874, 0.3069, 0.4631, 0.3069, 0.4393, 0.3022, 0.4168, 0.2929, 0.3966, 0.2794, 0.3794, 0.2622, 0.3659, 0.2419, 0.3566, 0.2195, 0.3518, 0.1956, 0.3518, 0.1713, 0.3566, 0.1474, 0.3659, 0.125, 0.3794, 0.1048, 0.3966, 0.08756, 0.4168, 0.07404, 0.4393, 0.06474, 0.4631, 0.05999, 0.4874, 0.05999, 0.5113, 0.06474, 0.5338, 0.07404, 0.554, 0.08756, 0.5712, 0.1048, 0.9338, 0.6402, 0.8631, 0.64, 0.8632, 0.6201, 0.9338, 0.6203, 0.9338, 0.6203, 0.8632, 0.6201, 0.8633, 0.5989, 0.9339, 0.5991, 0.9339, 0.5991, 0.8633, 0.5989, 0.8633, 0.5773, 0.9339, 0.5775, 0.9339, 0.5775, 0.8633, 0.5773, 0.8634, 0.5561, 0.934, 0.5563, 0.934, 0.5563, 0.8634, 0.5561, 0.8635, 0.5361, 0.9341, 0.5363, 0.9341, 0.5363, 0.8635, 0.5361, 0.8635, 0.5182, 0.9341, 0.5184, 0.9341, 0.8285, 0.8635, 0.8288, 0.8635, 0.8135, 0.9341, 0.8133, 0.9341, 0.8133, 0.8635, 0.8135, 0.8634, 0.7955, 0.934, 0.7953, 0.934, 0.7953, 0.8634, 0.7955, 0.8634, 0.7756, 0.934, 0.7754, 0.934, 0.7754, 0.8634, 0.7756, 0.8633, 0.7544, 0.9339, 0.7542, 0.9339, 0.7542, 0.8633, 0.7544, 0.8632, 0.7328, 0.9338, 0.7326, 0.9338, 0.7326, 0.8632, 0.7328, 0.8632, 0.7116, 0.9338, 0.7114, 0.9338, 0.7114, 0.8632, 0.7116, 0.8631, 0.6916, 0.9337, 0.6914, 0.9337, 0.6914, 0.8631, 0.6916, 0.863, 0.6737, 0.9337, 0.6735, 0.6375, 0.8467, 0.5902, 0.8468, 0.5902, 0.8366, 0.6374, 0.8365, 0.6374, 0.8365, 0.5902, 0.8366, 0.5901, 0.8246, 0.6374, 0.8244, 0.6374, 0.8244, 0.5901, 0.8246, 0.5901, 0.8112, 0.6374, 0.8111, 0.6374, 0.8111, 0.5901, 0.8112, 0.5901, 0.797, 0.6373, 0.7969, 0.6373, 0.7969, 0.5901, 0.797, 0.59, 0.7826, 0.6373, 0.7824, 0.6373, 0.7824, 0.59, 0.7826, 0.59, 0.7684, 0.6372, 0.7682, 0.6372, 0.7682, 0.59, 0.7684, 0.5899, 0.755, 0.6372, 0.7549, 0.6372, 0.7549, 0.5899, 0.755, 0.5899, 0.743, 0.6372, 0.7429, 0.05784, 0.6702, 0.1266, 0.6704, 0.1265, 0.6853, 0.0578, 0.6851, 0.0578, 0.6851, 0.1265, 0.6853, 0.1265, 0.7028, 0.05774, 0.7025, 0.05774, 0.7025, 0.1265, 0.7028, 0.1264, 0.7222, 0.05768, 0.722, 0.05768, 0.722, 0.1264, 0.7222, 0.1264, 0.7428, 0.05762, 0.7426, 0.05762, 0.7426, 0.1264, 0.7428, 0.1263, 0.7638, 0.05755, 0.7636, 0.05755, 0.7636, 0.1263, 0.7638, 0.1262, 0.7845, 0.05749, 0.7842, 0.05749, 0.7842, 0.1262, 0.7845, 0.1262, 0.8039, 0.05743, 0.8037, 0.05743, 0.8037, 0.1262, 0.8039, 0.1261, 0.8214, 0.05738, 0.8212, 0.5737, 0.5819, 0.5863, 0.5631, 0.6051, 0.5732, 0.5903, 0.5955, 0.9337, 0.6582, 0.8631, 0.658, 0.8631, 0.64, 0.9338, 0.6402, 0.9337, 0.6735, 0.863, 0.6732, 0.8631, 0.658, 0.9337, 0.6582, 0.4732, 0.3939, 0.451, 0.3983, 0.4448, 0.3778, 0.4711, 0.3726, 0.4301, 0.6105, 0.451, 0.6192, 0.4448, 0.6396, 0.42, 0.6294, 0.5949, 0.4752, 0.5863, 0.4543, 0.6051, 0.4443, 0.6154, 0.469, 0.3828, 0.4543, 0.3741, 0.4752, 0.3536, 0.469, 0.3639, 0.4443, 0.5389, 0.6105, 0.5577, 0.5979, 0.5713, 0.6145, 0.549, 0.6294, 0.518, 0.3983, 0.4958, 0.3939, 0.4979, 0.3726, 0.5242, 0.3778, 0.3953, 0.5819, 0.4113, 0.5979, 0.3977, 0.6145, 0.3788, 0.5955, 0.5993, 0.52, 0.5993, 0.4974, 0.6206, 0.4953, 0.6206, 0.5221, 0.4113, 0.4195, 0.3953, 0.4355, 0.3788, 0.422, 0.3977, 0.403, 0.4958, 0.6236, 0.518, 0.6192, 0.5242, 0.6396, 0.4979, 0.6449, 0.5577, 0.4195, 0.5389, 0.407, 0.549, 0.3881, 0.5713, 0.403, 0.3697, 0.52, 0.3741, 0.5422, 0.3536, 0.5484, 0.3484, 0.5221, 0.5863, 0.5631, 0.5949, 0.5422, 0.6154, 0.5484, 0.6051, 0.5732, 0.451, 0.3983, 0.4301, 0.407, 0.42, 0.3881, 0.4448, 0.3778, 0.451, 0.6192, 0.4732, 0.6236, 0.4711, 0.6449, 0.4448, 0.6396, 0.5863, 0.4543, 0.5737, 0.4355, 0.5903, 0.422, 0.6051, 0.4443, 0.3741, 0.4752, 0.3697, 0.4974, 0.3484, 0.4953, 0.3536, 0.469, 0.5577, 0.5979, 0.5737, 0.5819, 0.5903, 0.5955, 0.5713, 0.6145, 0.3741, 0.5422, 0.3828, 0.5631, 0.3639, 0.5732, 0.3536, 0.5484, 0.4958, 0.3939, 0.4732, 0.3939, 0.4711, 0.3726, 0.4979, 0.3726, 0.4113, 0.5979, 0.4301, 0.6105, 0.42, 0.6294, 0.3977, 0.6145, 0.5993, 0.4974, 0.5949, 0.4752, 0.6154, 0.469, 0.6206, 0.4953, 0.3953, 0.4355, 0.3828, 0.4543, 0.3639, 0.4443, 0.3788, 0.422, 0.518, 0.6192, 0.5389, 0.6105, 0.549, 0.6294, 0.5242, 0.6396, 0.5389, 0.407, 0.518, 0.3983, 0.5242, 0.3778, 0.549, 0.3881, 0.3828, 0.5631, 0.3953, 0.5819, 0.3788, 0.5955, 0.3639, 0.5732, 0.5949, 0.5422, 0.5993, 0.52, 0.6206, 0.5221, 0.6154, 0.5484, 0.4301, 0.407, 0.4113, 0.4195, 0.3977, 0.403, 0.42, 0.3881, 0.4732, 0.6236, 0.4958, 0.6236, 0.4979, 0.6449, 0.4711, 0.6449, 0.5737, 0.4355, 0.5577, 0.4195, 0.5713, 0.403, 0.5903, 0.422, 0.3697, 0.4974, 0.3697, 0.52, 0.3484, 0.5221, 0.3484, 0.4953, 0.4759, 0.7487, 0.4753, 0.9321, 0.4587, 0.932, 0.4593, 0.7487, 0.4593, 0.7487, 0.4587, 0.932, 0.4411, 0.932, 0.4417, 0.7486, 0.4417, 0.7486, 0.4411, 0.932, 0.4231, 0.9319, 0.4237, 0.7486, 0.4237, 0.7486, 0.4231, 0.9319, 0.4055, 0.9318, 0.4061, 0.7485, 0.4061, 0.7485, 0.4055, 0.9318, 0.3889, 0.9318, 0.3895, 0.7484, 0.3895, 0.7484, 0.3889, 0.9318, 0.374, 0.9317, 0.3745, 0.7484, 0.8503, 0.6469, 0.8511, 0.9084, 0.833, 0.9084, 0.8322, 0.6469, 0.8322, 0.6469, 0.833, 0.9084, 0.8117, 0.9085, 0.8109, 0.647, 0.8109, 0.647, 0.8117, 0.9085, 0.788, 0.9086, 0.7872, 0.6471, 0.7872, 0.6471, 0.788, 0.9086, 0.7629, 0.9086, 0.7621, 0.6471, 0.7621, 0.6471, 0.7629, 0.9086, 0.7372, 0.9087, 0.7364, 0.6472, 0.7364, 0.6472, 0.7372, 0.9087, 0.7121, 0.9088, 0.7113, 0.6473, 0.7113, 0.6473, 0.7121, 0.9088, 0.6884, 0.9089, 0.6876, 0.6474, 0.6876, 0.6474, 0.6884, 0.9089, 0.6671, 0.9089, 0.6663, 0.6474, 0.6671, 0.6469, 0.6663, 0.3854, 0.6844, 0.3853, 0.6852, 0.6468, 0.6852, 0.6468, 0.6844, 0.3853, 0.7057, 0.3853, 0.7065, 0.6468, 0.7065, 0.6468, 0.7057, 0.3853, 0.7294, 0.3852, 0.7302, 0.6467, 0.7302, 0.6467, 0.7294, 0.3852, 0.7546, 0.3851, 0.7554, 0.6466, 0.7554, 0.6466, 0.7546, 0.3851, 0.7802, 0.385, 0.781, 0.6465, 0.781, 0.6465, 0.7802, 0.385, 0.8053, 0.385, 0.8061, 0.6465, 0.8061, 0.6465, 0.8053, 0.385, 0.829, 0.3849, 0.8298, 0.6464, 0.8298, 0.6464, 0.829, 0.3849, 0.8503, 0.3848, 0.8511, 0.6463, 0.2808, 0.678, 0.2814, 0.8613, 0.2687, 0.8614, 0.2681, 0.678, 0.2681, 0.678, 0.2687, 0.8614, 0.2537, 0.8614, 0.2532, 0.6781, 0.2532, 0.6781, 0.2537, 0.8614, 0.2371, 0.8614, 0.2366, 0.6781, 0.2366, 0.6781, 0.2371, 0.8614, 0.2195, 0.8615, 0.2189, 0.6782, 0.2189, 0.6782, 0.2195, 0.8615, 0.2015, 0.8616, 0.201, 0.6782, 0.201, 0.6782, 0.2015, 0.8616, 0.1839, 0.8616, 0.1834, 0.6783, 0.1834, 0.6783, 0.1839, 0.8616, 0.1673, 0.8617, 0.1667, 0.6783, 0.1667, 0.6783, 0.1673, 0.8617, 0.1524, 0.8617, 0.1518, 0.6784, 0.4908, 0.7488, 0.4903, 0.9321, 0.4753, 0.9321, 0.4759, 0.7487, 0.5035, 0.7488, 0.503, 0.9321, 0.4903, 0.9321, 0.4908, 0.7488, 0.5847, 0.125, 0.594, 0.1474, 0.5987, 0.1713, 0.5987, 0.1956, 0.594, 0.2195, 0.5847, 0.2419, 0.5712, 0.2622, 0.554, 0.2794, 0.5338, 0.2929, 0.5113, 0.3022, 0.4874, 0.3069, 0.4631, 0.3069, 0.4393, 0.3022, 0.4168, 0.2929, 0.3966, 0.2794, 0.3794, 0.2622, 0.3659, 0.2419, 0.3566, 0.2195, 0.3518, 0.1956, 0.3518, 0.1713, 0.3566, 0.1474, 0.3659, 0.125, 0.3794, 0.1048, 0.3966, 0.08756, 0.4168, 0.07404, 0.4393, 0.06474, 0.4631, 0.05999, 0.4874, 0.05999, 0.5113, 0.06474, 0.5338, 0.07404, 0.554, 0.08756, 0.5712, 0.1048, 0.9338, 0.6402, 0.8631, 0.64, 0.8632, 0.6201, 0.9338, 0.6203, 0.9338, 0.6203, 0.8632, 0.6201, 0.8633, 0.5989, 0.9339, 0.5991, 0.9339, 0.5991, 0.8633, 0.5989, 0.8633, 0.5773, 0.9339, 0.5775, 0.9339, 0.5775, 0.8633, 0.5773, 0.8634, 0.5561, 0.934, 0.5563, 0.934, 0.5563, 0.8634, 0.5561, 0.8635, 0.5361, 0.9341, 0.5363, 0.9341, 0.5363, 0.8635, 0.5361, 0.8635, 0.5182, 0.9341, 0.5184, 0.9341, 0.8285, 0.8635, 0.8288, 0.8635, 0.8135, 0.9341, 0.8133, 0.9341, 0.8133, 0.8635, 0.8135, 0.8634, 0.7955, 0.934, 0.7953, 0.934, 0.7953, 0.8634, 0.7955, 0.8634, 0.7756, 0.934, 0.7754, 0.934, 0.7754, 0.8634, 0.7756, 0.8633, 0.7544, 0.9339, 0.7542, 0.9339, 0.7542, 0.8633, 0.7544, 0.8632, 0.7328, 0.9338, 0.7326, 0.9338, 0.7326, 0.8632, 0.7328, 0.8632, 0.7116, 0.9338, 0.7114, 0.9338, 0.7114, 0.8632, 0.7116, 0.8631, 0.6916, 0.9337, 0.6914, 0.9337, 0.6914, 0.8631, 0.6916, 0.863, 0.6737, 0.9337, 0.6735, 0.6375, 0.8467, 0.5902, 0.8468, 0.5902, 0.8366, 0.6374, 0.8365, 0.6374, 0.8365, 0.5902, 0.8366, 0.5901, 0.8246, 0.6374, 0.8244, 0.6374, 0.8244, 0.5901, 0.8246, 0.5901, 0.8112, 0.6374, 0.8111, 0.6374, 0.8111, 0.5901, 0.8112, 0.5901, 0.797, 0.6373, 0.7969, 0.6373, 0.7969, 0.5901, 0.797, 0.59, 0.7826, 0.6373, 0.7824, 0.6373, 0.7824, 0.59, 0.7826, 0.59, 0.7684, 0.6372, 0.7682, 0.6372, 0.7682, 0.59, 0.7684, 0.5899, 0.755, 0.6372, 0.7549, 0.6372, 0.7549, 0.5899, 0.755, 0.5899, 0.743, 0.6372, 0.7429, 0.05784, 0.6702, 0.1266, 0.6704, 0.1265, 0.6853, 0.0578, 0.6851, 0.0578, 0.6851, 0.1265, 0.6853, 0.1265, 0.7028, 0.05774, 0.7025, 0.05774, 0.7025, 0.1265, 0.7028, 0.1264, 0.7222, 0.05768, 0.722, 0.05768, 0.722, 0.1264, 0.7222, 0.1264, 0.7428, 0.05762, 0.7426, 0.05762, 0.7426, 0.1264, 0.7428, 0.1263, 0.7638, 0.05755, 0.7636, 0.05755, 0.7636, 0.1263, 0.7638, 0.1262, 0.7845, 0.05749, 0.7842, 0.05749, 0.7842, 0.1262, 0.7845, 0.1262, 0.8039, 0.05743, 0.8037, 0.05743, 0.8037, 0.1262, 0.8039, 0.1261, 0.8214, 0.05738, 0.8212, 0.5737, 0.5819, 0.5863, 0.5631, 0.6051, 0.5732, 0.5903, 0.5955, 0.9337, 0.6582, 0.8631, 0.658, 0.8631, 0.64, 0.9338, 0.6402, 0.9337, 0.6735, 0.863, 0.6732, 0.8631, 0.658, 0.9337, 0.6582, 0.4732, 0.3939, 0.451, 0.3983, 0.4448, 0.3778, 0.4711, 0.3726, 0.4301, 0.6105, 0.451, 0.6192, 0.4448, 0.6396, 0.42, 0.6294, 0.5949, 0.4752, 0.5863, 0.4543, 0.6051, 0.4443, 0.6154, 0.469, 0.3828, 0.4543, 0.3741, 0.4752, 0.3536, 0.469, 0.3639, 0.4443, 0.5389, 0.6105, 0.5577, 0.5979, 0.5713, 0.6145, 0.549, 0.6294, 0.518, 0.3983, 0.4958, 0.3939, 0.4979, 0.3726, 0.5242, 0.3778, 0.3953, 0.5819, 0.4113, 0.5979, 0.3977, 0.6145, 0.3788, 0.5955, 0.5993, 0.52, 0.5993, 0.4974, 0.6206, 0.4953, 0.6206, 0.5221, 0.4113, 0.4195, 0.3953, 0.4355, 0.3788, 0.422, 0.3977, 0.403, 0.4958, 0.6236, 0.518, 0.6192, 0.5242, 0.6396, 0.4979, 0.6449, 0.5577, 0.4195, 0.5389, 0.407, 0.549, 0.3881, 0.5713, 0.403, 0.3697, 0.52, 0.3741, 0.5422, 0.3536, 0.5484, 0.3484, 0.5221, 0.5863, 0.5631, 0.5949, 0.5422, 0.6154, 0.5484, 0.6051, 0.5732, 0.451, 0.3983, 0.4301, 0.407, 0.42, 0.3881, 0.4448, 0.3778, 0.451, 0.6192, 0.4732, 0.6236, 0.4711, 0.6449, 0.4448, 0.6396, 0.5863, 0.4543, 0.5737, 0.4355, 0.5903, 0.422, 0.6051, 0.4443, 0.3741, 0.4752, 0.3697, 0.4974, 0.3484, 0.4953, 0.3536, 0.469, 0.5577, 0.5979, 0.5737, 0.5819, 0.5903, 0.5955, 0.5713, 0.6145, 0.3741, 0.5422, 0.3828, 0.5631, 0.3639, 0.5732, 0.3536, 0.5484, 0.4958, 0.3939, 0.4732, 0.3939, 0.4711, 0.3726, 0.4979, 0.3726, 0.4113, 0.5979, 0.4301, 0.6105, 0.42, 0.6294, 0.3977, 0.6145, 0.5993, 0.4974, 0.5949, 0.4752, 0.6154, 0.469, 0.6206, 0.4953, 0.3953, 0.4355, 0.3828, 0.4543, 0.3639, 0.4443, 0.3788, 0.422, 0.518, 0.6192, 0.5389, 0.6105, 0.549, 0.6294, 0.5242, 0.6396, 0.5389, 0.407, 0.518, 0.3983, 0.5242, 0.3778, 0.549, 0.3881, 0.3828, 0.5631, 0.3953, 0.5819, 0.3788, 0.5955, 0.3639, 0.5732, 0.5949, 0.5422, 0.5993, 0.52, 0.6206, 0.5221, 0.6154, 0.5484, 0.4301, 0.407, 0.4113, 0.4195, 0.3977, 0.403, 0.42, 0.3881, 0.4732, 0.6236, 0.4958, 0.6236, 0.4979, 0.6449, 0.4711, 0.6449, 0.5737, 0.4355, 0.5577, 0.4195, 0.5713, 0.403, 0.5903, 0.422, 0.3697, 0.4974, 0.3697, 0.52, 0.3484, 0.5221, 0.3484, 0.4953, 0.4759, 0.7487, 0.4753, 0.9321, 0.4587, 0.932, 0.4593, 0.7487, 0.4593, 0.7487, 0.4587, 0.932, 0.4411, 0.932, 0.4417, 0.7486, 0.4417, 0.7486, 0.4411, 0.932, 0.4231, 0.9319, 0.4237, 0.7486, 0.4237, 0.7486, 0.4231, 0.9319, 0.4055, 0.9318, 0.4061, 0.7485, 0.4061, 0.7485, 0.4055, 0.9318, 0.3889, 0.9318, 0.3895, 0.7484, 0.3895, 0.7484, 0.3889, 0.9318, 0.374, 0.9317, 0.3745, 0.7484, 0.8503, 0.6469, 0.8511, 0.9084, 0.833, 0.9084, 0.8322, 0.6469, 0.8322, 0.6469, 0.833, 0.9084, 0.8117, 0.9085, 0.8109, 0.647, 0.8109, 0.647, 0.8117, 0.9085, 0.788, 0.9086, 0.7872, 0.6471, 0.7872, 0.6471, 0.788, 0.9086, 0.7629, 0.9086, 0.7621, 0.6471, 0.7621, 0.6471, 0.7629, 0.9086, 0.7372, 0.9087, 0.7364, 0.6472, 0.7364, 0.6472, 0.7372, 0.9087, 0.7121, 0.9088, 0.7113, 0.6473, 0.7113, 0.6473, 0.7121, 0.9088, 0.6884, 0.9089, 0.6876, 0.6474, 0.6876, 0.6474, 0.6884, 0.9089, 0.6671, 0.9089, 0.6663, 0.6474, 0.6671, 0.6469, 0.6663, 0.3854, 0.6844, 0.3853, 0.6852, 0.6468, 0.6852, 0.6468, 0.6844, 0.3853, 0.7057, 0.3853, 0.7065, 0.6468, 0.7065, 0.6468, 0.7057, 0.3853, 0.7294, 0.3852, 0.7302, 0.6467, 0.7302, 0.6467, 0.7294, 0.3852, 0.7546, 0.3851, 0.7554, 0.6466, 0.7554, 0.6466, 0.7546, 0.3851, 0.7802, 0.385, 0.781, 0.6465, 0.781, 0.6465, 0.7802, 0.385, 0.8053, 0.385, 0.8061, 0.6465, 0.8061, 0.6465, 0.8053, 0.385, 0.829, 0.3849, 0.8298, 0.6464, 0.8298, 0.6464, 0.829, 0.3849, 0.8503, 0.3848, 0.8511, 0.6463, 0.2808, 0.678, 0.2814, 0.8613, 0.2687, 0.8614, 0.2681, 0.678, 0.2681, 0.678, 0.2687, 0.8614, 0.2537, 0.8614, 0.2532, 0.6781, 0.2532, 0.6781, 0.2537, 0.8614, 0.2371, 0.8614, 0.2366, 0.6781, 0.2366, 0.6781, 0.2371, 0.8614, 0.2195, 0.8615, 0.2189, 0.6782, 0.2189, 0.6782, 0.2195, 0.8615, 0.2015, 0.8616, 0.201, 0.6782, 0.201, 0.6782, 0.2015, 0.8616, 0.1839, 0.8616, 0.1834, 0.6783, 0.1834, 0.6783, 0.1839, 0.8616, 0.1673, 0.8617, 0.1667, 0.6783, 0.1667, 0.6783, 0.1673, 0.8617, 0.1524, 0.8617, 0.1518, 0.6784, 0.4908, 0.7488, 0.4903, 0.9321, 0.4753, 0.9321, 0.4759, 0.7487, 0.5035, 0.7488, 0.503, 0.9321, 0.4903, 0.9321, 0.4908, 0.7488, 0.5847, 0.125, 0.594, 0.1474, 0.5987, 0.1713, 0.5987, 0.1956, 0.594, 0.2195, 0.5847, 0.2419, 0.5712, 0.2622, 0.554, 0.2794, 0.5338, 0.2929, 0.5113, 0.3022, 0.4874, 0.3069, 0.4631, 0.3069, 0.4393, 0.3022, 0.4168, 0.2929, 0.3966, 0.2794, 0.3794, 0.2622, 0.3659, 0.2419, 0.3566, 0.2195, 0.3518, 0.1956, 0.3518, 0.1713, 0.3566, 0.1474, 0.3659, 0.125, 0.3794, 0.1048, 0.3966, 0.08756, 0.4168, 0.07404, 0.4393, 0.06474, 0.4631, 0.05999, 0.4874, 0.05999, 0.5113, 0.06474, 0.5338, 0.07404, 0.554, 0.08756, 0.5712, 0.1048])
me_cylinder_004.materials.append(mat_material_009)
me_cylinder_004.use_remesh_preserve_volume = False
me_cylinder_004.use_remesh_preserve_attributes = False
me_cylinder_004.use_mirror_vertex_groups = False
me_cylinder_004.update()

# ---- objects
ob_camera = bpy.data.objects.new('Camera', cam_camera)
ob_cube = bpy.data.objects.new('Cube', me_cube)
ob_hemi_005 = bpy.data.objects.new('Hemi.005', light_hemi_005)
ob_hemi_004 = bpy.data.objects.new('Hemi.004', light_hemi_004)
ob_hemi_003 = bpy.data.objects.new('Hemi.003', light_hemi_003)
ob_hemi_002 = bpy.data.objects.new('Hemi.002', light_hemi_002)
ob_hemi_001 = bpy.data.objects.new('Hemi.001', light_hemi_001)
ob_hemi = bpy.data.objects.new('Hemi', light_hemi)
ob_cartucho_003 = bpy.data.objects.new('cartucho.003', me_cylinder_004)

# ---- transforms, parenting, visibility, modifiers, constraints
ob_camera.location = (5.298, -6.508, 7.478)
ob_camera.rotation_euler = (1.109, 0.01082, 0.8149)
ob_camera.lock_rotations_4d = False
ob_camera.empty_display_type = 'ARROWS'
ob_camera.color = (0.0, 0.0, 0.0, 0.0)
ob_camera.hide_viewport = True
ob_camera.display_type = 'WIRE'
ob_camera.lineart.crease_threshold = 0.0
ob_cube.location = (-0.3932, -0.422, 1.231)
ob_cube.scale = (4.713, 6.17, 0.8006)
ob_cube.hide_viewport = True
ob_cube.lineart.crease_threshold = 0.0
ob_hemi_005.location = (-1.868, 9.468, -1.564)
ob_hemi_005.rotation_euler = (3.166, 7.84, -1.564)
ob_hemi_005.hide_viewport = True
ob_hemi_005.lineart.crease_threshold = 0.0
ob_hemi_004.location = (-1.868, -14.14, -1.564)
ob_hemi_004.rotation_euler = (3.139, 4.718, -1.551)
ob_hemi_004.hide_viewport = True
ob_hemi_004.lineart.crease_threshold = 0.0
ob_hemi_003.location = (9.511, 0.01996, -1.564)
ob_hemi_003.rotation_euler = (3.139, 4.718, 0.0)
ob_hemi_003.hide_viewport = True
ob_hemi_003.lineart.crease_threshold = 0.0
ob_hemi_002.location = (-11.72, 0.01996, -1.564)
ob_hemi_002.rotation_euler = (3.139, 1.539, 0.0)
ob_hemi_002.hide_viewport = True
ob_hemi_002.lineart.crease_threshold = 0.0
ob_hemi_001.location = (1.715, 0.01996, -9.945)
ob_hemi_001.rotation_euler = (3.139, -0.0, 0.0)
ob_hemi_001.hide_viewport = True
ob_hemi_001.lineart.crease_threshold = 0.0
ob_hemi.location = (1.715, 0.01996, 7.732)
ob_hemi.hide_viewport = True
ob_hemi.lineart.crease_threshold = 0.0
ob_cartucho_003.location = (-2.17, -1.798, -0.8462)
ob_cartucho_003.rotation_euler = (-4.647, 0.5301, 0.5301)
ob_cartucho_003.scale = (1.0, 1.0, 1.873)
ob_cartucho_003.lineart.crease_threshold = 0.0

# ---- collection membership
col_collection_1.objects.link(ob_camera)
col_collection_3.objects.link(ob_cube)
col_collection_3.objects.link(ob_hemi_005)
col_collection_3.objects.link(ob_hemi_004)
col_collection_3.objects.link(ob_hemi_003)
col_collection_3.objects.link(ob_hemi_002)
col_collection_3.objects.link(ob_hemi_001)
col_collection_3.objects.link(ob_hemi)
col_collection_3.objects.link(ob_cartucho_003)

# ---- scene / render settings (as saved in the file)
scene.camera = ob_camera
scene.frame_start = 1; scene.frame_end = 250; scene.frame_set(0)
scene.render.engine = 'BLENDER_EEVEE_NEXT'
scene.render.image_settings.color_mode = 'RGB'
scene.render.image_settings.compression = 90
scene.render.resolution_percentage = 50
scene.render.dither_intensity = 0.0
scene.cycles.use_denoising = False
scene.cycles.samples = 10
scene.cycles.sampling_pattern = 'TABULATED_SOBOL'
scene.cycles.light_sampling_threshold = 0.0
scene.cycles.use_adaptive_sampling = False
scene.cycles.use_light_tree = False
scene.cycles.blur_glossy = 0.0
scene.cycles.volume_bounces = 1
scene.cycles.pixel_filter_type = 'GAUSSIAN'
scene.cycles.sample_clamp_indirect = 0.0
scene.view_settings.view_transform = 'Standard'
bpy.context.view_layer.update()

